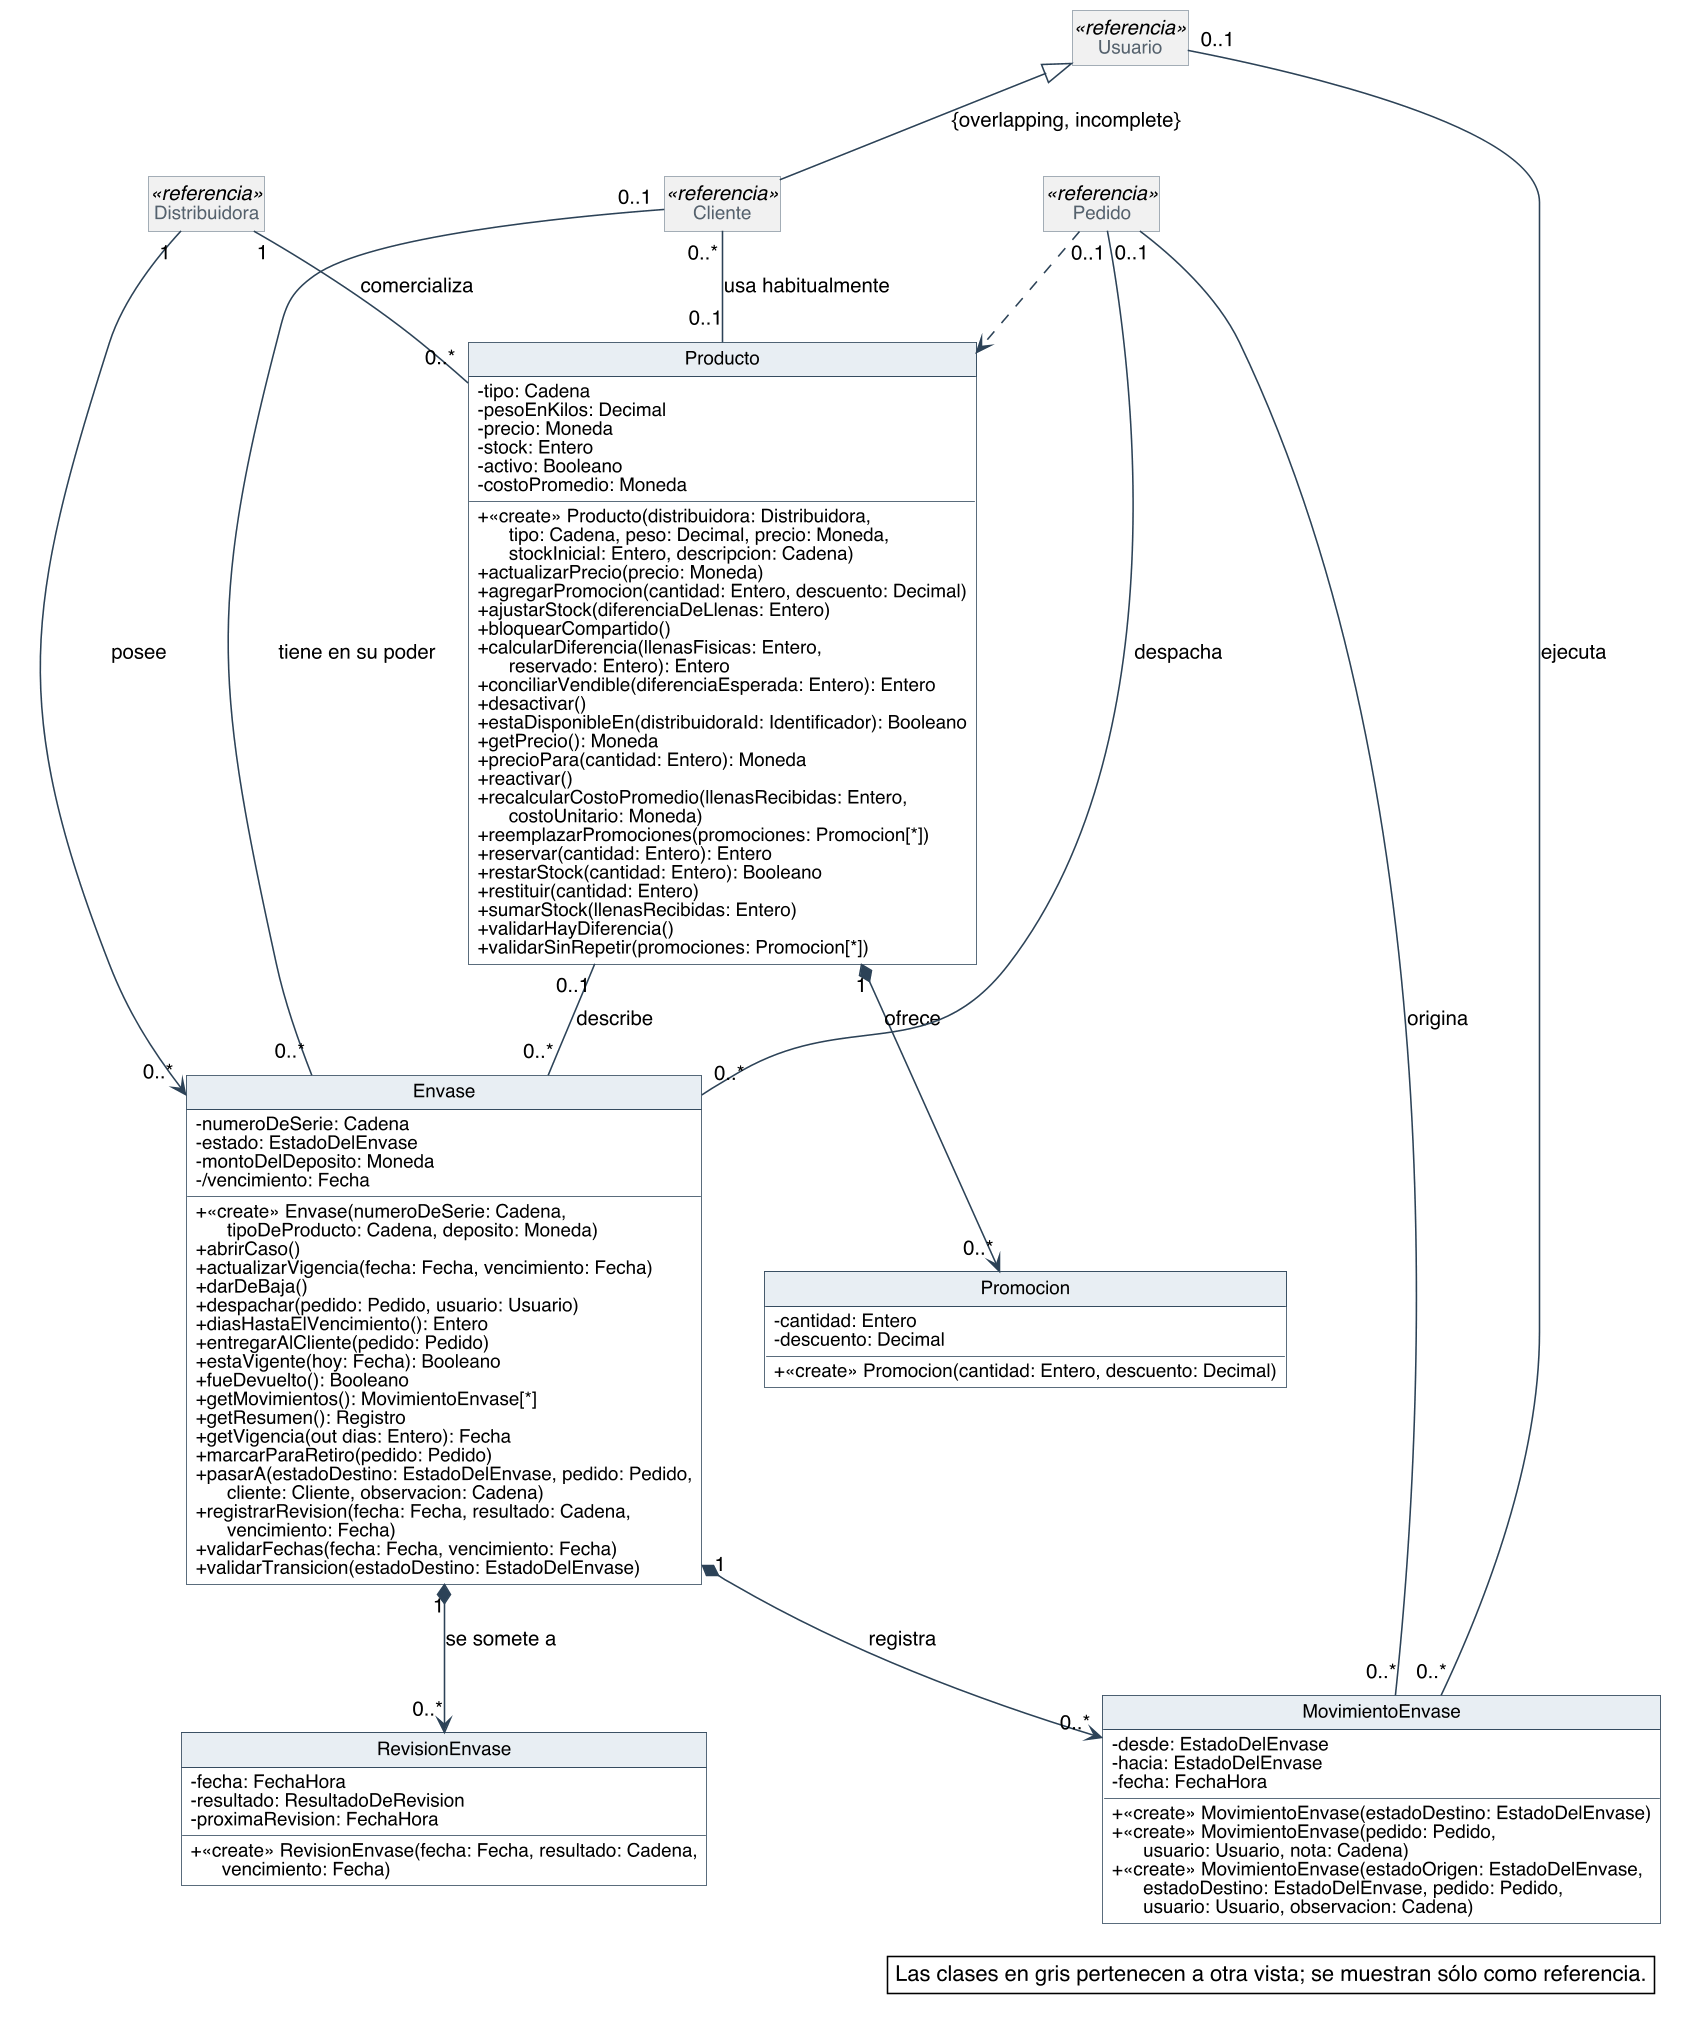

The diagram above was rendered by PlantUML. Its source (embedded in the PNG):
@startuml
skinparam backgroundColor #FFFFFF
skinparam shadowing false
skinparam defaultFontName Helvetica
skinparam defaultFontSize 13
skinparam dpi 150
skinparam nodesep 40
skinparam ranksep 55
skinparam classAttributeIconSize 0
skinparam roundCorner 0
skinparam genericDisplay old
skinparam class {
  BorderColor #2C4257
  BackgroundColor #FFFFFF
  ArrowColor #2C4257
  FontSize 14
  AttributeFontSize 12
  HeaderBackgroundColor #E8EEF3
}
skinparam class<<referencia>> {
  BackgroundColor #F1F1F1
  BorderColor #8A97A3
  FontColor #55616C
}
skinparam class<<fachada>> {
  HeaderBackgroundColor #D6E4F0
}
skinparam class<<controlador>> {
  HeaderBackgroundColor #D6E4F0
}
skinparam class<<fabricación pura>> {
  HeaderBackgroundColor #F3E9CF
}
skinparam class<<colección>> {
  HeaderBackgroundColor #E6E6E6
}
skinparam class<<adaptador>> {
  HeaderBackgroundColor #DCEBDD
}
skinparam interface {
  BorderColor #2C4257
  BackgroundColor #FFFFFF
  HeaderBackgroundColor #DCEBDD
  FontSize 14
  AttributeFontSize 12
}
skinparam note {
  BackgroundColor #FFFFFF
  BorderColor #2C4257
}
skinparam packageStyle rectangle
skinparam package {
  BorderColor #8A97A3
  FontSize 13
  FontColor #55616C
}
hide circle
hide empty members

class Producto {
  - tipo: Cadena
  - pesoEnKilos: Decimal
  - precio: Moneda
  - stock: Entero
  - activo: Booleano
  - costoPromedio: Moneda
  + «create» Producto(distribuidora: Distribuidora,\n      tipo: Cadena, peso: Decimal, precio: Moneda,\n      stockInicial: Entero, descripcion: Cadena)
  + actualizarPrecio(precio: Moneda)
  + agregarPromocion(cantidad: Entero, descuento: Decimal)
  + ajustarStock(diferenciaDeLlenas: Entero)
  + bloquearCompartido()
  + calcularDiferencia(llenasFisicas: Entero,\n      reservado: Entero): Entero
  + conciliarVendible(diferenciaEsperada: Entero): Entero
  + desactivar()
  + estaDisponibleEn(distribuidoraId: Identificador): Booleano
  + getPrecio(): Moneda
  + precioPara(cantidad: Entero): Moneda
  + reactivar()
  + recalcularCostoPromedio(llenasRecibidas: Entero,\n      costoUnitario: Moneda)
  + reemplazarPromociones(promociones: Promocion[*])
  + reservar(cantidad: Entero): Entero
  + restarStock(cantidad: Entero): Booleano
  + restituir(cantidad: Entero)
  + sumarStock(llenasRecibidas: Entero)
  + validarHayDiferencia()
  + validarSinRepetir(promociones: Promocion[*])
}
class Promocion {
  - cantidad: Entero
  - descuento: Decimal
  + «create» Promocion(cantidad: Entero, descuento: Decimal)
}
class Envase {
  - numeroDeSerie: Cadena
  - estado: EstadoDelEnvase
  - montoDelDeposito: Moneda
  - /vencimiento: Fecha
  + «create» Envase(numeroDeSerie: Cadena,\n      tipoDeProducto: Cadena, deposito: Moneda)
  + abrirCaso()
  + actualizarVigencia(fecha: Fecha, vencimiento: Fecha)
  + darDeBaja()
  + despachar(pedido: Pedido, usuario: Usuario)
  + diasHastaElVencimiento(): Entero
  + entregarAlCliente(pedido: Pedido)
  + estaVigente(hoy: Fecha): Booleano
  + fueDevuelto(): Booleano
  + getMovimientos(): MovimientoEnvase[*]
  + getResumen(): Registro
  + getVigencia(out dias: Entero): Fecha
  + marcarParaRetiro(pedido: Pedido)
  + pasarA(estadoDestino: EstadoDelEnvase, pedido: Pedido,\n      cliente: Cliente, observacion: Cadena)
  + registrarRevision(fecha: Fecha, resultado: Cadena,\n      vencimiento: Fecha)
  + validarFechas(fecha: Fecha, vencimiento: Fecha)
  + validarTransicion(estadoDestino: EstadoDelEnvase)
}
class MovimientoEnvase {
  - desde: EstadoDelEnvase
  - hacia: EstadoDelEnvase
  - fecha: FechaHora
  + «create» MovimientoEnvase(estadoDestino: EstadoDelEnvase)
  + «create» MovimientoEnvase(pedido: Pedido,\n      usuario: Usuario, nota: Cadena)
  + «create» MovimientoEnvase(estadoOrigen: EstadoDelEnvase,\n      estadoDestino: EstadoDelEnvase, pedido: Pedido,\n      usuario: Usuario, observacion: Cadena)
}
class RevisionEnvase {
  - fecha: FechaHora
  - resultado: ResultadoDeRevision
  - proximaRevision: FechaHora
  + «create» RevisionEnvase(fecha: Fecha, resultado: Cadena,\n      vencimiento: Fecha)
}
class Distribuidora <<referencia>>
class Cliente <<referencia>>
class Pedido <<referencia>>
class Usuario <<referencia>>

Usuario <|-- Cliente : {overlapping, incomplete}
Distribuidora "1" -- "0..*" Producto : comercializa
Distribuidora "1" --> "0..*" Envase : posee
Cliente "0..*" -- "0..1" Producto : usa habitualmente
Producto "1" *--> "0..*" Promocion : ofrece
Producto "0..1" -- "0..*" Envase : describe
Envase "1" *--> "0..*" MovimientoEnvase : registra
Envase "1" *--> "0..*" RevisionEnvase : se somete a
Pedido "0..1" -- "0..*" MovimientoEnvase : origina
Usuario "0..1" -- "0..*" MovimientoEnvase : ejecuta
Cliente "0..1" -- "0..*" Envase : tiene en su poder
Pedido "0..1" -- "0..*" Envase : despacha
Pedido ..> Producto

legend bottom right
  Las clases en gris pertenecen a otra vista; se muestran sólo como referencia.
endlegend
@enduml